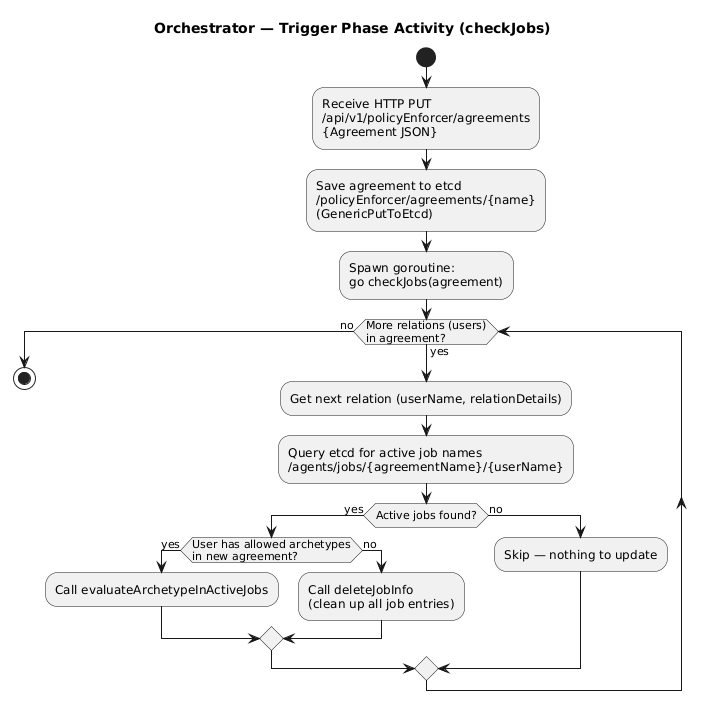

The diagram above was rendered by PlantUML. Its source (embedded in the PNG):
@startuml Activity - Orchestrator Trigger

title Orchestrator — Trigger Phase Activity (checkJobs)

start

:Receive HTTP PUT\n/api/v1/policyEnforcer/agreements\n{Agreement JSON};

:Save agreement to etcd\n/policyEnforcer/agreements/{name}\n(GenericPutToEtcd);

:Spawn goroutine:\ngo checkJobs(agreement);

while (More relations (users)\nin agreement?) is (yes)
    :Get next relation (userName, relationDetails);
    :Query etcd for active job names\n/agents/jobs/{agreementName}/{userName};

    if (Active jobs found?) then (yes)
        if (User has allowed archetypes\nin new agreement?) then (yes)
            :Call evaluateArchetypeInActiveJobs;
        else (no)
            :Call deleteJobInfo\n(clean up all job entries);
        endif
    else (no)
        :Skip — nothing to update;
    endif
endwhile (no)

stop

@enduml